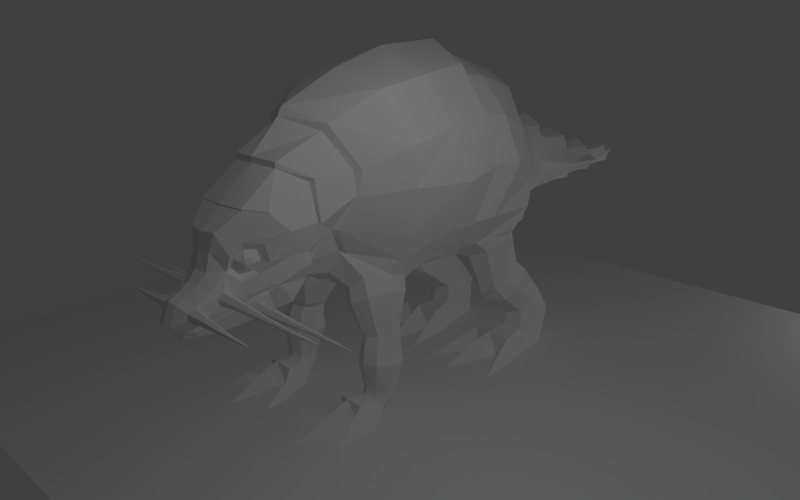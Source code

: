 # Source: armadillo.blend  (saved by Blender 2.57.1; exported with 4.5.12 LTS)
import bpy
from mathutils import Matrix  # noqa: F401  (used for matrix-valued properties, if any)

bpy.ops.wm.read_factory_settings(use_empty=True)
scene = bpy.context.scene
scene.name = 'Scene'

# ---- collections
col_collection_1 = bpy.data.collections.new('Collection 1'); scene.collection.children.link(col_collection_1)
col_collection_2 = bpy.data.collections.new('Collection 2'); scene.collection.children.link(col_collection_2)
col_collection_2.hide_render = True
col_collection_2.hide_viewport = True
col_collection_3 = bpy.data.collections.new('Collection 3'); scene.collection.children.link(col_collection_3)

# ---- materials (node trees are filled in below, after node groups)
mat_armadillo = bpy.data.materials.new('Armadillo')
mat_armadillo.alpha_threshold = 0.0
mat_armadillo.use_transparent_shadow = False
mat_armadillo.roughness = 0.5
mat_armadillo.line_color = (0.0, 0.0, 0.0, 1.0)
mat_ref1 = bpy.data.materials.new('Ref1')
mat_ref1.alpha_threshold = 0.0
mat_ref1.use_transparent_shadow = False
mat_ref1.roughness = 0.5
mat_ref1.specular_intensity = 0.0

# ---- node groups
ng_auto_smooth = bpy.data.node_groups.new('Auto Smooth', 'GeometryNodeTree')
_s = ng_auto_smooth.interface.new_socket(name='Geometry', in_out='OUTPUT', socket_type='NodeSocketGeometry')
_s = ng_auto_smooth.interface.new_socket(name='Geometry', in_out='INPUT', socket_type='NodeSocketGeometry')
_s = ng_auto_smooth.interface.new_socket(name='Angle', in_out='INPUT', socket_type='NodeSocketFloat')
_s.subtype = 'ANGLE'
_s.min_value = 0.0
_s.max_value = 3.142
ng_auto_smooth.is_modifier = True
_N = ng_auto_smooth.nodes; _L = ng_auto_smooth.links
n0 = _N.new('NodeGroupOutput'); n0.name = 'Group Output'; n0.location = (480, -100)
n1 = _N.new('NodeGroupInput'); n1.name = 'Group Input'; n1.location = (-420, -300)
n2 = _N.new('NodeGroupInput'); n2.name = 'Group Input.001'; n2.location = (-60, -100)
n3 = _N.new('GeometryNodeSetShadeSmooth'); n3.name = 'Set Shade Smooth'; n3.location = (120, -100)
n3.domain = 'EDGE'
n4 = _N.new('GeometryNodeSetShadeSmooth'); n4.name = 'Set Shade Smooth.001'; n4.location = (300, -100)
n5 = _N.new('GeometryNodeInputMeshEdgeAngle'); n5.name = 'Edge Angle'; n5.location = (-420, -220)
n6 = _N.new('GeometryNodeInputEdgeSmooth'); n6.name = 'Is Edge Smooth'; n6.location = (-60, -160)
n7 = _N.new('GeometryNodeInputShadeSmooth'); n7.name = 'Is Face Smooth'; n7.location = (-240, -340)
n8 = _N.new('FunctionNodeBooleanMath'); n8.name = 'Boolean Math'; n8.location = (-60, -220)
n9 = _N.new('FunctionNodeCompare'); n9.name = 'Compare'; n9.location = (-240, -180)
n9.operation = 'LESS_EQUAL'
_L.new(n5.outputs[0], n9.inputs[0])
_L.new(n4.outputs[0], n0.inputs[0])
_L.new(n1.outputs[1], n9.inputs[1])
_L.new(n9.outputs[0], n8.inputs[0])
_L.new(n7.outputs[0], n8.inputs[1])
_L.new(n2.outputs[0], n3.inputs[0])
_L.new(n6.outputs[0], n3.inputs[1])
_L.new(n3.outputs[0], n4.inputs[0])
_L.new(n8.outputs[0], n3.inputs[2])
n0.is_active_output = True

# ---- material node trees

# ---- world
world_world = bpy.data.worlds.new('World'); scene.world = world_world
world_world.color = (0.05088, 0.05088, 0.05088)
world_world.use_sun_shadow = False
world_world.sun_shadow_jitter_overblur = 0.0
world_world.cycles.sampling_method = 'MANUAL'
world_world.cycles.sample_map_resolution = 256
world_world.light_settings.ao_factor = 0.25

# ---- cameras
cam_camera = bpy.data.cameras.new('Camera')
cam_camera.clip_end = 100.0
cam_camera.lens = 35.0
cam_camera.ortho_scale = 7.314
cam_camera.dof.focus_distance = 0.0
cam_camera.dof.aperture_fstop = 128.0

# ---- lights
light_lamp_002 = bpy.data.lights.new('Lamp.002', 'POINT')
light_lamp_002.transmission_factor = 0.0
light_lamp_002.cutoff_distance = 30.0
light_lamp_002.use_shadow = False
light_lamp_002.energy = 100.0
light_lamp_002.shadow_buffer_clip_start = 1.001
light_lamp_002.shadow_soft_size = 1.0
light_lamp_002.shadow_maximum_resolution = 0.006
light_lamp_002.use_absolute_resolution = True
light_lamp_002.cycles.use_multiple_importance_sampling = False
light_lamp_001 = bpy.data.lights.new('Lamp.001', 'POINT')
light_lamp_001.transmission_factor = 0.0
light_lamp_001.cutoff_distance = 30.0
light_lamp_001.use_shadow = False
light_lamp_001.energy = 3.725e-06
light_lamp_001.shadow_buffer_clip_start = 1.001
light_lamp_001.shadow_soft_size = 1.0
light_lamp_001.shadow_maximum_resolution = 0.006
light_lamp_001.use_absolute_resolution = True
light_lamp_001.cycles.use_multiple_importance_sampling = False
light_lamp = bpy.data.lights.new('Lamp', 'POINT')
light_lamp.transmission_factor = 0.0
light_lamp.cutoff_distance = 30.0
light_lamp.use_shadow = False
light_lamp.energy = 100.0
light_lamp.shadow_buffer_clip_start = 1.001
light_lamp.shadow_soft_size = 1.0
light_lamp.shadow_maximum_resolution = 0.006
light_lamp.use_absolute_resolution = True
light_lamp.cycles.use_multiple_importance_sampling = False
light_lamp_004 = bpy.data.lights.new('Lamp.004', 'POINT')
light_lamp_004.transmission_factor = 0.0
light_lamp_004.cutoff_distance = 30.0
light_lamp_004.use_shadow = False
light_lamp_004.energy = 100.0
light_lamp_004.shadow_buffer_clip_start = 1.001
light_lamp_004.shadow_soft_size = 1.0
light_lamp_004.shadow_maximum_resolution = 0.006
light_lamp_004.use_absolute_resolution = True
light_lamp_004.cycles.use_multiple_importance_sampling = False
light_lamp_003 = bpy.data.lights.new('Lamp.003', 'POINT')
light_lamp_003.transmission_factor = 0.0
light_lamp_003.cutoff_distance = 30.0
light_lamp_003.use_shadow = False
light_lamp_003.energy = 100.0
light_lamp_003.shadow_buffer_clip_start = 1.001
light_lamp_003.shadow_soft_size = 1.0
light_lamp_003.shadow_maximum_resolution = 0.006
light_lamp_003.use_absolute_resolution = True
light_lamp_003.cycles.use_multiple_importance_sampling = False

# ---- meshes
me_plane_001 = bpy.data.meshes.new('Plane.001')
me_plane_001.from_pydata([(0.3736, -2.826, 1.468), (4.588e-12, -2.88, 1.487), (0.0, -3.7, 0.4163), (0.1633, -3.67, 0.4004), (0.1173, -4.035, 0.1053), (-1.374e-17, -4.055, 0.1328), (0.4243, -3.352, 0.7278), (0.564, -2.503, 1.294), (0.2957, -3.495, 0.4022), (-5.788e-18, -3.637, 0.6208), (0.1633, -3.607, 0.6216), (0.3688, -3.477, 0.5866), (0.3323, -3.41, 0.5483), (0.2688, -3.42, 0.4266), (0.3805, -3.303, 0.6381), (0.381, -3.306, 1.098), (4.588e-11, -3.345, 1.096), (0.6596, -2.851, 0.8057), (0.5055, -3.111, 0.6769), (0.4236, -3.167, 0.6205), (0.349, -3.165, 0.3496), (0.4361, -3.145, 0.33), (0.3553, -3.347, 0.2632), (0.278, -3.323, 0.3259), (0.5211, -3.056, 0.4691), (0.4192, -3.111, 0.4824), (0.573, -2.759, 0.4987), (0.5216, -2.934, 0.1809), (0.2463, -3.978, 0.03104), (0.2463, -3.981, -0.05885), (-3.192e-18, -4.162, -0.1321), (0.1173, -4.128, -0.1301), (0.1173, -3.975, -0.2749), (0.0, -4.007, -0.286), (0.2463, -3.88, -0.1413), (0.4655, -3.246, 0.4849), (0.4078, -3.351, 0.4108), (0.4347, -3.279, 0.4142), (0.4736, -3.281, 0.5554), (0.4511, -3.351, 0.5646), (0.3945, -3.395, 0.466), (0.4152, -3.394, 0.5217), (0.4634, -3.342, 0.4836), (-8.502e-18, -3.923, 0.2009), (0.1265, -3.902, 0.1757), (0.2574, -3.893, 0.07149), (0.2574, -3.819, -0.0634), (0.2574, -3.818, 0.01898), (0.4313, -3.839, 0.009103), (0.4303, -3.849, -0.06122), (0.432, -3.895, 0.04837), (0.422, -3.902, -0.09709), (0.4227, -3.961, -0.049), (0.4236, -3.959, 0.01823), (0.6136, -3.943, -0.0007591), (0.61, -3.945, -0.05316), (0.6072, -3.905, -0.08153), (0.6206, -3.893, 0.02241), (0.614, -3.857, -0.06298), (0.6176, -3.85, -0.008165), (0.7911, -3.86, -0.02501), (0.7893, -3.866, -0.06433), (0.7925, -3.892, -0.003057), (0.7845, -3.9, -0.07774), (0.7859, -3.929, -0.05737), (0.7876, -3.927, -0.01977), (0.9555, -3.916, -0.03121), (0.952, -3.917, -0.05695), (0.9493, -3.898, -0.07085), (0.9593, -3.891, -0.02), (0.9528, -3.874, -0.0619), (0.9563, -3.87, -0.03497), (1.114, -3.876, -0.04109), (1.111, -3.879, -0.06039), (1.116, -3.891, -0.03036), (1.109, -3.896, -0.0668), (1.111, -3.91, -0.05684), (1.113, -3.909, -0.0384), (1.304, -3.894, -0.04828), (1.975, -3.531, 0.07186), (1.675, -3.549, 0.07659), (1.671, -3.544, 0.0588), (1.668, -3.527, 0.05356), (1.679, -3.534, 0.08963), (1.671, -3.513, 0.06487), (1.675, -3.516, 0.08408), (1.428, -3.512, 0.09174), (1.422, -3.508, 0.06493), (1.432, -3.537, 0.09949), (1.416, -3.528, 0.04913), (1.421, -3.551, 0.05645), (1.426, -3.558, 0.08129), (1.035, -3.572, 0.08878), (1.032, -3.562, 0.05254), (1.03, -3.528, 0.04173), (1.043, -3.543, 0.1155), (1.038, -3.5, 0.06499), (1.041, -3.506, 0.1041), (0.8018, -3.501, 0.1234), (0.7961, -3.492, 0.06891), (0.8066, -3.552, 0.1393), (0.7854, -3.532, 0.03658), (0.7898, -3.578, 0.05162), (0.7955, -3.592, 0.1021), (0.5162, -3.613, 0.1155), (0.5147, -3.595, 0.0507), (0.5136, -3.536, 0.03135), (0.5295, -3.561, 0.1636), (0.5268, -3.484, 0.07314), (0.5283, -3.496, 0.1431), (0.3262, -3.479, 0.1589), (0.3262, -3.463, 0.06542), (0.3262, -3.566, 0.1863), (0.3087, -3.532, 0.009418), (0.3087, -3.611, 0.0353), (0.3087, -3.635, 0.1219), (1.228, -3.511, 0.09631), (1.224, -3.506, 0.06585), (1.231, -3.54, 0.1052), (1.218, -3.529, 0.04781), (1.225, -3.562, 0.0844), (1.221, -3.555, 0.05619), (-7.351e-18, -3.801, 0.2947), (0.1449, -3.776, 0.2742), (0.2753, -3.698, 0.2088), (0.3087, -3.502, -0.05213), (0.3775, -3.307, 0.09512), (0.5993, -2.598, 0.4928), (0.7627, -2.506, 0.8503), (0.6143, -2.569, 0.3395), (0.5048, -2.559, 0.1479), (0.4965, -2.913, 0.1637), (0.3709, -3.259, 0.0505), (0.3274, -3.406, -0.009711), (0.478, -2.901, 0.1436), (0.4838, -2.678, -0.01133), (0.4705, -2.912, 0.123), (0.4635, -2.722, -0.1137), (0.39, -3.017, 0.06847), (0.3686, -2.916, -0.1798), (1.221, -3.126, -0.1545), (1.225, -3.14, -0.1285), (1.218, -3.099, -0.1574), (1.231, -3.122, -0.1035), (1.224, -3.081, -0.1351), (1.228, -3.092, -0.1063), (0.3426, -3.219, -0.1097), (0.3323, -3.177, -0.1888), (0.3312, -3.094, -0.1977), (0.3699, -3.165, -0.03537), (0.3574, -3.039, -0.1316), (0.3688, -3.074, -0.04418), (0.5283, -3.087, -0.05751), (0.5268, -3.061, -0.1234), (0.5295, -3.155, -0.05087), (0.5136, -3.103, -0.1749), (0.5147, -3.165, -0.1682), (0.5162, -3.196, -0.1085), (0.7955, -3.173, -0.1174), (0.7898, -3.149, -0.1639), (0.7854, -3.1, -0.1691), (0.8066, -3.141, -0.0726), (0.7961, -3.067, -0.1291), (0.8018, -3.088, -0.07771), (1.041, -3.089, -0.0977), (1.038, -3.074, -0.1346), (1.043, -3.127, -0.09401), (1.03, -3.098, -0.1633), (1.032, -3.133, -0.1596), (1.035, -3.15, -0.1262), (1.426, -3.134, -0.1306), (1.421, -3.123, -0.1535), (1.416, -3.099, -0.1559), (1.432, -3.118, -0.1086), (1.422, -3.082, -0.1363), (1.428, -3.092, -0.111), (1.675, -3.095, -0.1193), (1.671, -3.087, -0.1375), (1.679, -3.113, -0.1176), (1.668, -3.099, -0.1515), (1.671, -3.116, -0.1497), (1.675, -3.125, -0.1333), (1.975, -3.106, -0.1343), (0.2697, -3.256, -0.2751), (0.328, -3.373, -0.05004), (0.2441, -3.606, -0.1502), (0.1998, -3.545, -0.3274), (0.1186, -3.818, -0.3342), (0.1406, -3.856, -0.2542), (0.0586, -3.954, -0.2824), (0.04956, -3.944, -0.3413), (0.0, -3.967, -0.3359), (0.0, -3.978, -0.2879), (0.0279, -3.916, -0.3406), (0.09693, -3.806, -0.3438), (0.1781, -3.533, -0.337), (0.248, -3.245, -0.291), (6.882e-11, -3.938, -0.3397), (1.652e-10, -3.909, -0.3494), (5.138e-10, -3.804, -0.3577), (1.376e-09, -3.52, -0.3591), (1.376e-09, -3.235, -0.3262), (0.3562, -3.217, 0.00959), (0.2972, -3.076, -0.2249), (0.2874, -3.067, -0.255), (0.3417, -2.906, -0.2063), (0.3007, -2.653, -0.1271), (0.4266, -2.628, -0.07065), (0.3891, -2.449, 0.1339), (0.5065, -2.46, 0.3391), (0.326, -3.222, 0.01387), (0.03613, -3.923, -0.2666), (0.116, -3.829, -0.238), (0.2168, -3.591, -0.1387), (0.2986, -3.37, -0.04373), (0.3589, -3.031, 0.07353), (0.4373, -2.926, 0.1211), (0.4447, -2.916, 0.1385), (0.2979, -3.405, -0.0131), (0.3403, -3.265, 0.04445), (0.4626, -2.929, 0.154), (0.2797, -3.495, -0.05313), (0.0933, -3.943, -0.2618), (3.815e-18, -3.942, -0.2707), (3.815e-18, -3.965, -0.2689), (0.0, -3.495, -0.05313), (0.0, -3.829, -0.238), (0.0, -3.37, -0.1438), (0.0, -3.591, -0.1974), (0.0, -3.265, 0.04445), (0.0, -3.405, -0.0131), (0.0, -3.031, -0.01797), (0.0, -3.222, -0.101), (0.0, -2.886, 0.2131), (0.0, -2.763, 0.1407), (0.0, -2.87, 0.05976), (0.0, -2.877, 1.562), (0.3768, -2.822, 1.543), (0.4674, -2.222, 1.824), (-1.835e-11, -2.483, 1.971), (0.6269, -2.47, 1.336), (0.7682, -2.031, 1.393), (0.8367, -2.029, 1.103), (0.5328, -2.498, 0.4549), (0.6312, -2.255, 0.6983), (0.0, -2.427, 2.082), (0.5327, -2.196, 1.918), (0.8657, -1.964, 1.393), (0.8657, -2.012, 1.079), (0.6873, -2.194, 0.687), (0.781, -1.519, 2.278), (0.0, -1.592, 2.467), (0.0, 0.1314, 2.729), (0.7352, -0.1193, 2.46), (1.166, -1.427, 1.646), (1.219, -0.2105, 1.878), (0.781, -0.8259, 2.386), (0.0, -0.8286, 2.688), (1.207, -0.7996, 1.764), (1.404, -0.6597, 1.125), (1.383, -0.1427, 1.249), (1.199, -1.396, 1.133), (1.086, -1.409, 0.5355), (1.212, -0.7744, 0.5025), (1.26, -0.4237, 0.4895), (0.9998, -0.4237, 0.06557), (1.016, -0.7795, 0.09907), (0.9768, -1.429, 0.1918), (0.6396, -2.034, 0.3538), (0.5054, -2.052, 0.3538), (0.8808, -1.428, 0.1915), (0.9037, -0.4237, 0.06557), (0.0, -2.653, -0.1415), (0.0, -2.906, -0.2454), (0.0, -3.067, -0.2942), (0.3696, -2.098, 0.05803), (0.3219, -2.453, 0.03566), (0.0, -2.453, 0.005997), (0.381, -3.304, 1.077), (0.5871, -3.089, 1.068), (2.294e-11, -3.342, 1.075), (0.5871, -3.089, 1.033), (0.6867, -0.1593, 2.327), (0.0, 0.09144, 2.596), (1.168, -0.4237, 0.4895), (1.291, -0.1427, 1.249), (1.127, -0.2105, 1.846), (0.8668, -0.4531, 0.1064), (0.9564, -0.4531, 0.1412), (1.169, 0.5455, 0.2008), (1.053, 0.8312, 1.546), (1.225, 0.8707, 0.9428), (1.24, 0.7493, 0.5078), (-5.37e-09, 1.306, 2.257), (0.6016, 1.056, 2.058), (1.046, -0.05621, 0.1314), (1.289, -0.05235, 0.533), (1.167, 0.2599, 1.829), (0.6867, 0.37, 2.273), (1.409, 0.3055, 1.205), (-3.154e-09, 0.6207, 2.471), (0.5736, 0.9462, 1.907), (-5.37e-09, 1.18, 2.088), (1.168, 0.7681, 0.5601), (1.144, 0.8597, 0.9444), (0.9841, 0.8248, 1.508), (1.031, 0.5521, 0.1349), (1.068, 0.5627, 0.1664), (0.6473, -1.593, -1.715), (0.5832, -1.712, -1.654), (0.631, -1.861, -1.596), (0.7697, -1.928, -1.572), (0.9175, -1.881, -1.592), (0.984, -1.757, -1.656), (0.9333, -1.615, -1.73), (0.7919, -1.553, -1.772), (0.7611, -1.262, -0.8344), (0.9004, -1.387, -0.8017), (0.9546, -1.587, -0.7658), (0.8928, -1.764, -0.7561), (0.7504, -1.838, -0.7669), (0.6103, -1.763, -0.7926), (0.5551, -1.586, -0.8175), (0.6179, -1.387, -0.8382), (0.3755, -1.146, -0.3675), (0.2903, -1.53, -0.3468), (0.3729, -1.839, -0.2633), (0.5471, -1.931, -0.1353), (0.7364, -1.852, 0.01366), (0.8356, -1.502, 0.003878), (0.7796, -1.188, -0.1129), (0.627, -1.065, -0.2404), (0.873, -1.375, -0.618), (0.94, -1.585, -0.6071), (0.871, -1.794, -0.6353), (0.7075, -1.87, -0.6938), (0.5407, -1.786, -0.7265), (0.4729, -1.575, -0.736), (0.7073, -1.28, -0.6536), (0.5427, -1.368, -0.7092), (0.6191, -1.414, -0.9613), (0.5522, -1.597, -0.9377), (0.6111, -1.813, -0.917), (0.7605, -1.889, -0.9014), (0.9119, -1.811, -0.8855), (0.9776, -1.595, -0.8933), (0.9199, -1.412, -0.9299), (0.7719, -1.326, -0.9654), (0.0, -1.973, -0.1626), (0.1911, -1.947, -0.1282), (0.1064, -1.505, -0.2361), (0.0, -1.505, -0.257), (0.0, -2.152, -0.05104), (0.0, -0.9987, -0.3569), (0.6182, -1.385, -1.194), (0.5419, -1.612, -1.183), (0.6084, -1.855, -1.146), (0.7793, -1.927, -1.122), (0.9535, -1.86, -1.114), (1.03, -1.619, -1.137), (0.9633, -1.39, -1.161), (0.7932, -1.309, -1.191), (0.8284, -1.223, -0.3011), (0.9184, -1.563, -0.204), (0.8236, -1.876, -0.211), (0.6228, -1.964, -0.3332), (0.4319, -1.869, -0.4127), (0.3558, -1.578, -0.4529), (0.6436, -1.118, -0.4098), (0.4477, -1.223, -0.472), (0.6674, -0.4531, -0.1061), (0.6601, -0.7581, -0.1135), (0.1781, -0.9736, -0.3148), (0.2756, -0.5873, -0.2685), (0.0, -0.6006, -0.2929), (0.9195, -0.7795, 0.09907), (0.0, -2.302, -0.02252), (0.2056, -2.305, 0.01733), (0.786, -2.575, -1.841), (0.6561, -2.568, -1.841), (0.6984, -2.974, -1.835), (0.839, -2.351, -1.828), (0.6361, -2.342, -1.828), (0.7446, -2.346, -1.58), (0.719, -2.61, -1.689), (0.7384, -2.164, -1.518), (0.9263, -2.116, -1.566), (1.057, -2.416, -1.692), (1.003, -2.31, -1.657), (0.9478, -2.223, -1.845), (1.112, -2.196, -1.837), (1.14, -2.676, -1.83), (0.8915, -2.141, -1.841), (1.01, -2.376, -1.835), (1.111, -2.352, -1.835), (1.094, -2.035, -1.844), (0.628, -2.125, -1.841), (0.3847, -2.44, -1.838), (0.2777, -2.393, -1.838), (0.4067, -1.953, -1.828), (0.1836, -2.749, -1.825), (0.5115, -2.285, -1.827), (0.3331, -2.205, -1.826), (0.4232, -2.245, -1.66), (0.3176, -2.448, -1.701), (0.5488, -2.1, -1.586), (0.7638, -1.663, -1.8), (0.8942, -1.768, -1.816), (0.6082, -1.745, -1.821), (0.6908, -1.496, -1.562), (0.6165, -1.656, -1.534), (0.6507, -1.803, -1.505), (0.7711, -1.87, -1.49), (0.9045, -1.832, -1.494), (0.9755, -1.697, -1.519), (0.9446, -1.525, -1.552), (0.8252, -1.451, -1.571), (0.6744, -1.525, -1.662), (0.6022, -1.672, -1.613), (0.6432, -1.819, -1.566), (0.7727, -1.886, -1.546), (0.9132, -1.844, -1.559), (0.9841, -1.706, -1.603), (0.9444, -1.549, -1.656), (0.8158, -1.475, -1.681), (0.7401, 0.3588, -0.6314), (0.9202, 0.4459, -0.5793), (0.996, 0.6368, -0.475), (0.9225, 0.9513, -0.3033), (0.7436, 1.033, -0.2585), (0.566, 0.7945, -0.322), (0.5637, 0.4647, -0.598), (0.5273, 0.6065, -0.8781), (0.7297, 0.5405, -0.9651), (0.5238, 0.9108, -0.53), (0.7252, 1.167, -0.4739), (0.9847, 1.114, -0.5558), (1.094, 0.8312, -0.755), (1.012, 0.6339, -0.904), (0.5878, 0.5245, -0.7324), (0.5909, 0.8336, -0.4735), (0.7596, 1.08, -0.4217), (0.9271, 0.9988, -0.4608), (0.9959, 0.721, -0.6032), (0.9241, 0.5141, -0.7196), (0.7545, 0.391, -0.8003), (0.9068, 1.185, -1.28), (0.9788, 1.389, -1.148), (0.9038, 1.598, -1.019), (0.7255, 1.645, -0.947), (0.5476, 1.398, -0.9966), (0.7294, 1.073, -1.319), (0.5506, 1.161, -1.257), (0.5223, 1.154, -1.407), (0.7298, 1.045, -1.434), (0.5188, 1.721, -1.386), (0.6967, 1.967, -1.394), (0.8776, 1.915, -1.424), (0.968, 1.486, -1.484), (0.9356, 1.159, -1.445), (0.9356, 1.114, -1.546), (1.019, 1.532, -1.844), (0.8623, 1.691, -1.849), (0.635, 1.725, -1.849), (0.5188, 1.7, -1.841), (0.7298, 1.01, -1.499), (0.5223, 1.121, -1.508), (0.4594, 0.3018, -0.1661), (0.3934, 0.8431, 0.12), (0.7016, 1.002, 0.2057), (0.9322, 0.8105, 0.1224), (1.042, 0.5493, 0.02407), (0.9396, 0.2787, -0.1122), (0.6972, 0.1713, -0.2072), (0.6046, -0.04203, -0.1353), (0.914, 0.01559, 0.09748), (1.064, 0.5341, 0.1183), (1.025, 0.8856, 0.2603), (0.2905, 1.043, 0.129), (0.3692, 0.2254, -0.1533), (0.0, 1.043, 0.06472), (0.0, -0.1443, -0.2248), (0.0, 0.2105, -0.1404), (0.1513, 1.043, 0.08985), (0.2437, 0.2181, -0.147), (0.3062, -0.1344, -0.2111), (0.2944, 0.7597, -1.844), (0.7234, 0.6616, -1.506), (0.6462, 0.172, -1.695), (0.6839, 0.4522, -1.579), (0.5245, 0.457, -1.843), (0.811, 0.4477, -1.843), (0.616, -0.2158, -1.851), (0.5539, 0.2167, -1.856), (0.7446, 0.2089, -1.856), (0.8602, 0.6679, -1.851), (1.147, 0.7743, -1.846), (1.031, 0.7013, -1.55), (1.138, 0.3013, -1.707), (1.079, 0.5342, -1.608), (0.9513, 0.4872, -1.832), (1.18, 0.5712, -1.833), (1.238, -0.01408, -1.839), (1.051, 0.3071, -1.844), (1.204, 0.3617, -1.844), (0.232, 0.3617, -1.844), (0.3849, 0.3071, -1.844), (0.1981, -0.01408, -1.839), (0.2557, 0.5712, -1.833), (0.4845, 0.4872, -1.832), (0.3573, 0.5342, -1.608), (0.2978, 0.3013, -1.707), (0.4171, 0.7184, -1.546), (0.54, 0.6765, -1.851), (0.1513, 1.917, 0.2617), (-1.49e-08, 1.918, 0.2506), (0.2919, 1.916, 0.3361), (0.4739, 1.93, 0.4749), (0.3202, 2.895, 0.4692), (0.2236, 2.896, 0.3544), (-1.608e-08, 2.896, 0.291), (0.1185, 2.896, 0.3158), (0.04838, 4.508, 0.3899), (0.0, 4.51, 0.3782), (0.08893, 4.511, 0.4169), (0.1219, 4.509, 0.449), (0.1337, 3.761, 0.4), (0.1772, 3.709, 0.4713), (-3.692e-08, 3.761, 0.3366), (0.07397, 3.761, 0.3614), (0.7888, 1.366, 1.253), (0.8682, 1.387, 0.9163), (0.0, 1.659, 1.711), (0.4487, 1.471, 1.584), (0.8605, 1.344, 0.6901), (0.901, 1.083, 1.41), (0.4932, 1.194, 1.775), (1.022, 1.109, 0.927), (-2.826e-09, 1.407, 1.939), (1.046, 1.041, 0.6194), (1.063, 0.9007, 0.2666), (0.7869, 1.213, 0.3752), (0.7018, 1.194, 0.3811), (0.8065, 1.348, 0.7051), (0.4197, 1.467, 1.545), (0.0, 1.644, 1.664), (0.8137, 1.387, 0.9176), (0.7391, 1.368, 1.234), (0.7059, -2.506, 0.8503), (0.2185, -3.57, 0.8484), (0.0, -3.6, 0.835), (0.5324, 1.998, 1.145), (0.6413, 1.933, 0.8857), (0.0, 2.297, 1.518), (0.3442, 2.205, 1.369), (0.7202, 1.97, 0.641), (0.5494, 1.941, 0.4749), (0.5731, 1.969, 0.6513), (0.5482, 1.951, 0.8655), (5.71e-12, 2.25, 1.324), (0.3043, 2.167, 1.255), (0.4364, 2.008, 1.065), (0.6134, 1.662, 1.162), (0.3808, 1.797, 1.382), (0.7156, 1.638, 0.8911), (-1.142e-11, 1.964, 1.479), (0.709, 1.638, 0.662), (0.6232, 1.567, 0.4295), (0.2979, 1.483, 0.2335), (-7.517e-09, 1.484, 0.1585), (0.1513, 1.484, 0.1765), (0.5868, 1.565, 0.4284), (0.4727, 2.844, 0.9004), (0.3043, 2.962, 1.102), (-1.142e-18, 3.03, 1.186), (0.7243, 2.828, 0.7099), (0.4895, 2.891, 0.5846), (0.4739, 2.883, 0.4498), (0.4364, 2.41, 0.9381), (0.3043, 2.469, 1.126), (0.5899, 2.409, 0.7789), (2.851e-12, 2.544, 1.203), (0.5347, 2.45, 0.6023), (0.4739, 2.445, 0.4681), (0.1395, 2.432, 0.2881), (0.258, 2.432, 0.3451), (-1.548e-08, 2.432, 0.2704), (0.3832, 2.438, 0.4721), (0.3745, 2.896, 0.5834), (0.3804, 2.847, 0.6974), (-1.142e-18, 3.003, 0.959), (0.2309, 2.951, 0.8934), (0.3319, 2.859, 0.7848), (0.3319, 3.708, 0.6949), (0.2309, 3.784, 0.7992), (1.234e-17, 3.811, 0.9216), (0.5147, 3.695, 0.6285), (0.3745, 3.709, 0.5146), (0.3319, 3.164, 0.7231), (0.2309, 3.256, 0.8242), (0.4468, 3.152, 0.6461), (5.517e-18, 3.308, 0.8975), (0.3745, 3.201, 0.5321), (0.1873, 3.174, 0.3742), (0.2581, 3.161, 0.4701), (-2.512e-08, 3.174, 0.3108), (0.1019, 3.174, 0.3356), (0.288, 3.201, 0.4618), (0.3341, 3.703, 0.4427), (1.234e-17, 3.811, 0.771), (0.1294, 3.784, 0.735), (0.2164, 3.707, 0.5203), (0.2169, 3.699, 0.5836), (0.1908, 3.721, 0.6573), (0.1794, 4.513, 0.6251), (0.2294, 4.518, 0.5606), (0.2009, 4.543, 0.5133), (0.1277, 4.538, 0.7052), (0.0, 4.548, 0.7416), (0.1035, 4.122, 0.4068), (0.1346, 4.098, 0.4581), (0.0, 4.121, 0.3552), (0.06337, 4.12, 0.3779), (0.1794, 4.094, 0.6098), (0.1277, 4.133, 0.6822), (0.2014, 4.087, 0.5465), (0.2009, 4.102, 0.4962), (0.0, 4.15, 0.7155), (0.1654, 4.098, 0.4517), (0.1979, 4.509, 0.4478), (0.0, 4.531, 0.6605), (0.08168, 4.523, 0.6313), (0.1371, 4.511, 0.4926), (0.1376, 4.518, 0.5412), (0.1209, 4.51, 0.5868), (9.555e-18, 5.029, 0.5482), (0.07061, 4.734, 0.4726), (0.07942, 4.736, 0.4979), (0.07004, 4.735, 0.5525), (0.04731, 4.743, 0.5783), (0.07971, 4.74, 0.5261), (-3.725e-05, 4.747, 0.5952), (0.02801, 4.734, 0.4383), (0.05152, 4.736, 0.454), (-3.725e-05, 4.735, 0.4315)], [], [(550, 9, 10, 549), (9, 2, 3, 10), (549, 10, 11, 6), (10, 3, 8, 11), (11, 8, 13, 12), (6, 11, 12, 14), (15, 0, 1, 16), (0, 15, 279, 7), (6, 14, 19, 18), (8, 22, 23, 13), (22, 21, 20, 23), (20, 21, 24, 25), (18, 19, 25, 24), (17, 18, 24, 26), (21, 27, 26, 24), (28, 4, 31, 29), (4, 5, 30, 31), (31, 30, 33, 32), (29, 31, 32, 34), (25, 19, 38, 35), (20, 25, 35, 37), (13, 23, 36, 40), (23, 20, 37, 36), (19, 14, 39, 38), (14, 12, 41, 39), (12, 13, 40, 41), (41, 40, 42), (39, 41, 42), (38, 39, 42), (36, 37, 42), (40, 36, 42), (37, 35, 42), (35, 38, 42), (43, 5, 4, 44), (44, 4, 28, 45), (46, 47, 48, 49), (45, 50, 48, 47), (34, 46, 49, 51), (45, 28, 53, 50), (29, 34, 51, 52), (28, 29, 52, 53), (53, 52, 55, 54), (52, 51, 56, 55), (50, 53, 54, 57), (51, 49, 58, 56), (50, 57, 59, 48), (49, 48, 59, 58), (58, 59, 60, 61), (57, 62, 60, 59), (56, 58, 61, 63), (57, 54, 65, 62), (55, 56, 63, 64), (54, 55, 64, 65), (65, 64, 67, 66), (64, 63, 68, 67), (62, 65, 66, 69), (63, 61, 70, 68), (62, 69, 71, 60), (61, 60, 71, 70), (70, 71, 72, 73), (69, 74, 72, 71), (68, 70, 73, 75), (69, 66, 77, 74), (67, 68, 75, 76), (66, 67, 76, 77), (77, 76, 78), (76, 75, 78), (74, 77, 78), (75, 73, 78), (74, 78, 72), (73, 72, 78), (84, 85, 79), (83, 79, 85), (82, 84, 79), (83, 80, 79), (81, 82, 79), (80, 81, 79), (91, 90, 81, 80), (90, 89, 82, 81), (88, 91, 80, 83), (89, 87, 84, 82), (88, 83, 85, 86), (87, 86, 85, 84), (103, 102, 93, 92), (102, 101, 94, 93), (100, 103, 92, 95), (101, 99, 96, 94), (100, 95, 97, 98), (99, 98, 97, 96), (108, 109, 98, 99), (107, 100, 98, 109), (106, 108, 99, 101), (107, 104, 103, 100), (105, 106, 101, 102), (104, 105, 102, 103), (115, 114, 105, 104), (114, 113, 106, 105), (112, 115, 104, 107), (113, 111, 108, 106), (112, 107, 109, 110), (111, 110, 109, 108), (97, 116, 117, 96), (116, 86, 87, 117), (97, 95, 118, 116), (116, 118, 88, 86), (96, 117, 119, 94), (117, 87, 89, 119), (92, 120, 118, 95), (120, 91, 88, 118), (94, 119, 121, 93), (119, 89, 90, 121), (93, 121, 120, 92), (121, 90, 91, 120), (8, 112, 110, 22), (2, 122, 123, 3), (122, 43, 44, 123), (3, 123, 124, 8), (123, 44, 45, 124), (8, 124, 115, 112), (45, 47, 115, 124), (46, 114, 115, 47), (34, 113, 114, 46), (32, 125, 113, 34), (21, 22, 126, 27), (22, 110, 111, 126), (26, 27, 129, 127), (27, 131, 130, 129), (126, 111, 133, 132), (111, 113, 125, 133), (27, 126, 132, 131), (130, 131, 134, 135), (134, 136, 137, 135), (136, 138, 139, 137), (140, 171, 170, 141), (168, 140, 141, 169), (142, 172, 171, 140), (167, 142, 140, 168), (141, 170, 173, 143), (169, 141, 143, 166), (144, 174, 172, 142), (165, 144, 142, 167), (145, 143, 173, 175), (164, 166, 143, 145), (145, 175, 174, 144), (164, 145, 144, 165), (150, 151, 152, 153), (149, 154, 152, 151), (148, 150, 153, 155), (149, 146, 157, 154), (147, 148, 155, 156), (146, 147, 156, 157), (157, 156, 159, 158), (156, 155, 160, 159), (154, 157, 158, 161), (155, 153, 162, 160), (154, 161, 163, 152), (153, 152, 163, 162), (162, 163, 164, 165), (161, 166, 164, 163), (160, 162, 165, 167), (161, 158, 169, 166), (159, 160, 167, 168), (158, 159, 168, 169), (174, 175, 176, 177), (173, 178, 176, 175), (172, 174, 177, 179), (173, 170, 181, 178), (171, 172, 179, 180), (170, 171, 180, 181), (181, 180, 182), (180, 179, 182), (178, 181, 182), (179, 177, 182), (178, 182, 176), (177, 176, 182), (183, 184, 185, 186), (186, 185, 188, 187), (187, 188, 189, 190), (190, 189, 192, 191), (187, 190, 193, 194), (186, 187, 194, 195), (183, 186, 195, 196), (190, 191, 197, 193), (193, 197, 198), (193, 198, 199, 194), (194, 199, 200, 195), (195, 200, 201, 196), (146, 184, 183, 147), (138, 151, 150, 139), (138, 202, 149, 151), (146, 149, 202, 184), (147, 183, 203, 148), (139, 150, 148, 203), (139, 203, 204, 205), (137, 139, 205, 206), (183, 196, 204, 203), (130, 135, 207, 208), (129, 130, 208, 209), (135, 137, 206, 207), (184, 202, 210, 214), (202, 138, 215, 210), (189, 188, 212, 211), (188, 185, 213, 212), (185, 184, 214, 213), (138, 136, 216, 215), (136, 134, 217, 216), (134, 131, 220, 217), (131, 132, 219, 220), (133, 125, 221, 218), (132, 133, 218, 219), (125, 32, 222, 221), (189, 211, 223, 192), (32, 33, 224, 222), (221, 222, 224, 225), (211, 212, 226, 223), (213, 214, 227, 228), (212, 213, 228, 226), (219, 218, 230, 229), (218, 221, 225, 230), (210, 215, 231, 232), (210, 232, 227, 214), (217, 220, 233, 234), (216, 217, 234, 235), (215, 216, 235, 231), (219, 229, 233, 220), (1, 0, 237, 236), (236, 237, 238, 239), (237, 240, 241, 238), (0, 7, 240, 237), (127, 129, 209, 243), (239, 238, 246, 245), (238, 241, 247, 246), (241, 242, 248, 247), (242, 244, 249, 248), (245, 246, 250, 251), (246, 247, 254, 250), (250, 256, 257, 251), (256, 253, 252, 257), (254, 258, 256, 250), (258, 255, 253, 256), (255, 258, 259, 260), (258, 254, 261, 259), (247, 248, 261, 254), (259, 261, 262, 263), (259, 263, 264, 260), (248, 249, 262, 261), (264, 263, 266, 265), (263, 262, 267, 266), (249, 268, 267, 262), (267, 268, 269, 270), (266, 267, 270, 375), (265, 266, 375, 271), (244, 269, 268, 249), (206, 205, 273, 272), (205, 204, 274, 273), (196, 201, 274, 204), (209, 269, 244, 243), (208, 275, 269, 209), (206, 272, 277, 276), (207, 206, 276, 208), (15, 16, 280, 278), (15, 278, 281, 279), (549, 6, 281, 278), (6, 18, 17, 281), (252, 253, 282, 283), (260, 264, 284, 285), (255, 260, 285, 286), (253, 255, 286, 282), (265, 271, 287, 288), (264, 265, 288, 284), (288, 295, 296, 284), (295, 289, 292, 296), (287, 475, 295, 288), (475, 476, 289, 295), (286, 297, 298, 282), (297, 290, 294, 298), (285, 299, 297, 286), (299, 291, 290, 297), (284, 296, 299, 285), (296, 292, 291, 299), (282, 298, 300, 283), (298, 294, 293, 300), (293, 294, 301, 302), (291, 292, 303, 304), (290, 291, 304, 305), (294, 290, 305, 301), (289, 476, 306, 307), (292, 289, 307, 303), (338, 332, 317, 316), (332, 333, 318, 317), (333, 334, 319, 318), (334, 335, 320, 319), (335, 336, 321, 320), (336, 337, 322, 321), (337, 339, 323, 322), (339, 338, 316, 323), (323, 316, 347, 340), (322, 323, 340, 341), (321, 322, 341, 342), (320, 321, 342, 343), (319, 320, 343, 344), (318, 319, 344, 345), (317, 318, 345, 346), (316, 317, 346, 347), (349, 348, 351, 350), (325, 326, 349, 350), (352, 348, 349, 275), (326, 327, 275, 349), (269, 275, 327, 328), (269, 328, 329, 270), (350, 351, 353, 372), (347, 361, 354, 340), (340, 354, 355, 341), (341, 355, 356, 342), (342, 356, 357, 343), (343, 357, 358, 344), (344, 358, 359, 345), (345, 359, 360, 346), (346, 360, 361, 347), (330, 362, 368, 331), (362, 332, 338, 368), (329, 363, 362, 330), (363, 333, 332, 362), (328, 364, 363, 329), (364, 334, 333, 363), (327, 365, 364, 328), (365, 335, 334, 364), (326, 366, 365, 327), (366, 336, 335, 365), (325, 367, 366, 326), (367, 337, 336, 366), (324, 369, 367, 325), (369, 339, 337, 367), (331, 368, 369, 324), (368, 338, 339, 369), (375, 371, 370, 287), (375, 287, 271), (371, 372, 373, 370), (324, 372, 371, 331), (324, 325, 350, 372), (330, 331, 371, 375), (270, 329, 330, 375), (353, 374, 373, 372), (276, 277, 376, 377), (208, 276, 377, 275), (275, 377, 376, 352), (378, 380, 379), (382, 379, 384, 383), (396, 382, 383, 385), (378, 381, 383, 384), (381, 392, 385, 383), (378, 384, 380), (379, 380, 384), (378, 379, 382, 381), (392, 381, 382, 396), (395, 390, 389, 392), (394, 393, 389, 390), (393, 391, 387), (394, 387, 391), (390, 395, 386, 388), (394, 390, 388, 387), (392, 389, 388, 386), (389, 393, 387, 388), (394, 391, 393), (397, 400, 398), (402, 398, 404, 403), (399, 402, 403, 405), (397, 401, 403, 404), (401, 396, 405, 403), (397, 404, 400), (398, 400, 404), (397, 398, 402, 401), (396, 401, 402, 399), (385, 405, 396), (385, 392, 386), (311, 385, 386, 312), (310, 405, 385, 311), (312, 386, 395, 313), (309, 399, 405, 310), (392, 396, 399, 395), (315, 314, 407, 406), (308, 315, 406, 408), (313, 395, 407, 314), (308, 408, 399, 309), (406, 407, 408), (395, 399, 408, 407), (361, 416, 409, 354), (354, 409, 410, 355), (355, 410, 411, 356), (356, 411, 412, 357), (357, 412, 413, 358), (358, 413, 414, 359), (359, 414, 415, 360), (360, 415, 416, 361), (416, 424, 417, 409), (424, 315, 308, 417), (409, 417, 418, 410), (417, 308, 309, 418), (410, 418, 419, 411), (418, 309, 310, 419), (411, 419, 420, 412), (419, 310, 311, 420), (412, 420, 421, 413), (420, 311, 312, 421), (413, 421, 422, 414), (421, 312, 313, 422), (414, 422, 423, 415), (422, 313, 314, 423), (415, 423, 424, 416), (423, 314, 315, 424), (445, 444, 426, 425), (444, 443, 427, 426), (443, 442, 428, 427), (442, 441, 429, 428), (441, 440, 430, 429), (440, 439, 431, 430), (439, 445, 425, 431), (432, 433, 445, 439), (434, 432, 439, 440), (435, 434, 440, 441), (436, 435, 441, 442), (437, 436, 442, 443), (438, 437, 443, 444), (433, 438, 444, 445), (438, 433, 451, 446), (437, 438, 446, 447), (436, 437, 447, 448), (435, 436, 448, 449), (434, 435, 449, 450), (432, 434, 450, 452), (433, 432, 452, 451), (451, 452, 453, 454), (452, 450, 455, 453), (450, 449, 456, 455), (449, 448, 457, 456), (448, 447, 458, 457), (447, 446, 459, 458), (446, 451, 454, 459), (459, 454, 465, 460), (458, 459, 460, 461), (457, 458, 461, 462), (456, 457, 462, 463), (455, 456, 463, 464), (453, 455, 464, 466), (454, 453, 466, 465), (431, 425, 473, 467), (430, 431, 467, 468), (429, 430, 468, 469), (428, 429, 469, 470), (427, 428, 470, 471), (426, 427, 471, 472), (425, 426, 472, 473), (473, 472, 475, 474), (470, 469, 542, 477), (469, 468, 478, 542), (468, 467, 479, 478), (467, 473, 474, 479), (287, 370, 474, 475), (479, 484, 483, 478), (484, 482, 480, 483), (474, 485, 484, 479), (485, 481, 482, 484), (373, 374, 481, 485), (370, 373, 485, 474), (465, 466, 512, 487), (466, 464, 486, 512), (464, 463, 513, 486), (463, 462, 495, 513), (462, 461, 496, 495), (461, 460, 497, 496), (460, 465, 487, 497), (495, 491, 490, 513), (494, 493, 490, 491), (493, 492, 488), (494, 488, 492), (491, 495, 487, 489), (494, 491, 489, 488), (513, 490, 489, 487), (490, 493, 488, 489), (494, 492, 493), (496, 501, 500, 495), (504, 503, 500, 501), (503, 502, 498), (504, 498, 502), (501, 496, 497, 499), (504, 501, 499, 498), (495, 500, 499, 497), (500, 503, 498, 499), (504, 502, 503), (505, 506, 507), (509, 510, 511, 506), (513, 512, 510, 509), (505, 511, 510, 508), (508, 510, 512, 486), (505, 507, 511), (506, 511, 507), (505, 508, 509, 506), (486, 513, 509, 508), (487, 512, 513), (487, 495, 497), (306, 476, 475), (306, 475, 472, 471), (306, 471, 470, 477), (305, 535, 536, 301), (535, 530, 533, 536), (304, 537, 535, 305), (537, 531, 530, 535), (301, 536, 538, 302), (536, 533, 532, 538), (303, 539, 537, 304), (539, 534, 531, 537), (534, 539, 540, 541), (303, 307, 540, 539), (306, 477, 540, 307), (477, 542, 541, 540), (534, 541, 542, 543), (531, 534, 543, 546), (532, 533, 544, 545), (530, 531, 546, 547), (533, 530, 547, 544), (17, 279, 281), (128, 242, 241, 240), (128, 244, 242), (7, 548, 128, 240), (128, 548, 244), (127, 243, 244, 548), (17, 26, 127, 548), (7, 279, 17, 548), (278, 280, 550, 549), (552, 555, 557, 558), (553, 554, 560, 559), (551, 552, 558, 561), (554, 551, 561, 560), (547, 562, 563, 544), (562, 551, 554, 563), (546, 564, 562, 547), (564, 552, 551, 562), (544, 563, 565, 545), (563, 554, 553, 565), (543, 566, 564, 546), (566, 555, 552, 564), (542, 567, 566, 543), (567, 556, 555, 566), (478, 568, 571, 542), (568, 516, 517, 571), (480, 569, 570, 483), (569, 515, 514, 570), (483, 570, 568, 478), (570, 514, 516, 568), (542, 571, 567), (517, 556, 567, 571), (517, 557, 555, 556), (561, 578, 579, 560), (578, 572, 573, 579), (558, 580, 578, 561), (580, 575, 572, 578), (560, 579, 581, 559), (579, 573, 574, 581), (557, 582, 580, 558), (582, 576, 575, 580), (517, 583, 582, 557), (583, 577, 576, 582), (514, 584, 585, 516), (584, 521, 519, 585), (515, 586, 584, 514), (586, 520, 521, 584), (516, 585, 587, 517), (585, 519, 518, 587), (517, 587, 583), (518, 577, 583, 587), (575, 576, 588, 589), (574, 573, 591, 590), (572, 575, 589, 592), (573, 572, 592, 591), (518, 588, 576, 577), (592, 598, 599, 591), (598, 593, 594, 599), (589, 600, 598, 592), (600, 596, 593, 598), (591, 599, 601, 590), (599, 594, 595, 601), (588, 602, 600, 589), (602, 597, 596, 600), (519, 603, 604, 518), (603, 526, 527, 604), (520, 605, 606, 521), (605, 528, 529, 606), (521, 606, 603, 519), (606, 529, 526, 603), (597, 602, 607, 608), (518, 607, 602, 588), (518, 604, 607), (527, 608, 607, 604), (595, 594, 610, 609), (596, 597, 611, 612), (593, 596, 612, 613), (593, 613, 610, 594), (527, 611, 597, 608), (526, 619, 620, 527), (619, 524, 525, 620), (528, 621, 622, 529), (621, 523, 522, 622), (529, 622, 619, 526), (622, 522, 524, 619), (613, 623, 624, 610), (623, 614, 617, 624), (612, 625, 623, 613), (625, 615, 614, 623), (611, 626, 625, 612), (626, 616, 615, 625), (610, 624, 627, 609), (624, 617, 618, 627), (527, 628, 626, 611), (527, 620, 628), (616, 626, 628, 629), (620, 525, 629, 628), (618, 617, 631, 630), (615, 616, 632, 633), (614, 615, 633, 634), (617, 614, 634, 631), (525, 632, 616, 629), (525, 636, 637, 632), (636, 635, 637), (634, 638, 639, 631), (638, 635, 639), (633, 640, 638, 634), (640, 635, 638), (632, 637, 640, 633), (637, 635, 640), (631, 639, 641, 630), (639, 635, 641), (522, 642, 643, 524), (642, 635, 643), (523, 644, 642, 522), (644, 635, 642), (524, 643, 636, 525), (643, 635, 636)])
me_plane_001.materials.append(mat_armadillo)
me_plane_001.use_remesh_preserve_volume = False
me_plane_001.use_remesh_preserve_attributes = False
me_plane_001.use_mirror_vertex_groups = False
me_plane_001.update()
me_plane = bpy.data.meshes.new('Plane')
me_plane.from_pydata([(1.0, 1.0, 0.0), (1.0, -1.0, 0.0), (-1.0, -1.0, 0.0), (-1.0, 1.0, 0.0)], [], [(0, 3, 2, 1)])
_uv = me_plane.uv_layers.new(name='UVTex')
_uv.uv.foreach_set('vector', [1.0, 0.0, 1.0, 1.0, 1.049e-08, 1.0, 0.0, 0.0])
me_plane.materials.append(mat_ref1)
me_plane.use_remesh_preserve_volume = False
me_plane.use_remesh_preserve_attributes = False
me_plane.use_mirror_vertex_groups = False
me_plane.update()
me_plane_002 = bpy.data.meshes.new('Plane.002')
me_plane_002.from_pydata([(1.0, 1.0, 0.0), (1.0, -1.0, 0.0), (-1.0, -1.0, 0.0), (-1.0, 1.0, 0.0)], [], [(0, 3, 2, 1)])
me_plane_002.use_remesh_preserve_volume = False
me_plane_002.use_remesh_preserve_attributes = False
me_plane_002.use_mirror_vertex_groups = False
me_plane_002.update()

# ---- objects
ob_lamp_002 = bpy.data.objects.new('Lamp.002', light_lamp_002)
ob_lamp_001 = bpy.data.objects.new('Lamp.001', light_lamp_001)
ob_plane_001 = bpy.data.objects.new('Plane.001', me_plane_001)
ob_lamp = bpy.data.objects.new('Lamp', light_lamp)
ob_camera = bpy.data.objects.new('Camera', cam_camera)
ob_lamp_004 = bpy.data.objects.new('Lamp.004', light_lamp_004)
ob_lamp_003 = bpy.data.objects.new('Lamp.003', light_lamp_003)
ob_plane = bpy.data.objects.new('Plane', me_plane)
ob_plane_002 = bpy.data.objects.new('Plane.002', me_plane_002)

# ---- transforms, parenting, visibility, modifiers, constraints
ob_lamp_002.location = (6.219, 5.938, 0.7304)
ob_lamp_002.rotation_euler = (0.6503, 0.05522, 1.866)
ob_lamp_002.lock_rotations_4d = False
ob_lamp_002.empty_display_type = 'ARROWS'
ob_lamp_002.color = (0.0, 0.0, 0.0, 0.0)
ob_lamp_002.lineart.crease_threshold = 0.0
ob_lamp_001.location = (5.727, -6.102, 1.1)
ob_lamp_001.rotation_euler = (0.6503, 0.05522, 1.866)
ob_lamp_001.lock_rotations_4d = False
ob_lamp_001.empty_display_type = 'ARROWS'
ob_lamp_001.color = (0.0, 0.0, 0.0, 0.0)
ob_lamp_001.lineart.crease_threshold = 0.0
ob_plane_001.location = (0.0, 0.0, 1.862)
ob_plane_001.lineart.crease_threshold = 0.0
_m = ob_plane_001.modifiers.new('Mirror', 'MIRROR')
_m = ob_plane_001.modifiers.new('Auto Smooth', 'NODES')
_m.node_group = ng_auto_smooth
_gi = [s.identifier for s in ng_auto_smooth.interface.items_tree if s.item_type == 'SOCKET' and s.in_out == 'INPUT']
_m[_gi[1]] = 1.396  # Angle
ob_lamp.location = (3.884, -2.75, 5.849)
ob_lamp.rotation_euler = (0.6503, 0.05522, 1.866)
ob_lamp.lock_rotations_4d = False
ob_lamp.empty_display_type = 'ARROWS'
ob_lamp.color = (0.0, 0.0, 0.0, 0.0)
ob_lamp.lineart.crease_threshold = 0.0
ob_camera.location = (7.338, -7.814, 5.197)
ob_camera.rotation_euler = (1.249, 0.001336, 0.7865)
ob_camera.lock_rotations_4d = False
ob_camera.empty_display_type = 'ARROWS'
ob_camera.color = (0.0, 0.0, 0.0, 0.0)
ob_camera.display_type = 'WIRE'
ob_camera.lineart.crease_threshold = 0.0
ob_lamp_004.location = (-5.123, -2.319, -0.2515)
ob_lamp_004.rotation_euler = (0.6503, 0.05522, 1.866)
ob_lamp_004.lock_rotations_4d = False
ob_lamp_004.empty_display_type = 'ARROWS'
ob_lamp_004.color = (0.0, 0.0, 0.0, 0.0)
ob_lamp_004.lineart.crease_threshold = 0.0
ob_lamp_003.location = (-1.238, -6.366, -1.483)
ob_lamp_003.rotation_euler = (0.6503, 0.05522, 1.866)
ob_lamp_003.lock_rotations_4d = False
ob_lamp_003.empty_display_type = 'ARROWS'
ob_lamp_003.color = (0.0, 0.0, 0.0, 0.0)
ob_lamp_003.lineart.crease_threshold = 0.0
ob_plane.location = (0.0, 0.0, 1.862)
ob_plane.rotation_euler = (0.0, 1.571, 0.0)
ob_plane.scale = (3.83, 5.44, 1.0)
ob_plane.lineart.crease_threshold = 0.0
ob_plane_002.location = (0.0, 0.0, 0.02543)
ob_plane_002.scale = (5.48, 5.48, 5.48)
ob_plane_002.lineart.crease_threshold = 0.0

# ---- collection membership
col_collection_1.objects.link(ob_lamp_002)
col_collection_1.objects.link(ob_lamp_001)
col_collection_1.objects.link(ob_plane_001)
col_collection_1.objects.link(ob_lamp)
col_collection_1.objects.link(ob_camera)
col_collection_2.objects.link(ob_lamp_004)
col_collection_2.objects.link(ob_lamp_003)
col_collection_2.objects.link(ob_plane)
col_collection_3.objects.link(ob_plane_002)

# ---- scene / render settings (as saved in the file)
scene.camera = ob_camera
scene.frame_start = 1; scene.frame_end = 250; scene.frame_set(1)
scene.render.engine = 'BLENDER_EEVEE_NEXT'
scene.render.image_settings.color_mode = 'RGB'
scene.render.image_settings.compression = 90
scene.render.resolution_x = 1440
scene.render.resolution_y = 900
scene.render.resolution_percentage = 50
scene.render.dither_intensity = 0.0
scene.render.bake_margin = 2
scene.render.bake_bias = 0.0
scene.cycles.use_denoising = False
scene.cycles.samples = 10
scene.cycles.sampling_pattern = 'TABULATED_SOBOL'
scene.cycles.light_sampling_threshold = 0.0
scene.cycles.use_adaptive_sampling = False
scene.cycles.use_light_tree = False
scene.cycles.blur_glossy = 0.0
scene.cycles.volume_bounces = 1
scene.cycles.pixel_filter_type = 'GAUSSIAN'
scene.cycles.sample_clamp_indirect = 0.0
scene.view_settings.view_transform = 'Standard'
bpy.context.view_layer.update()
